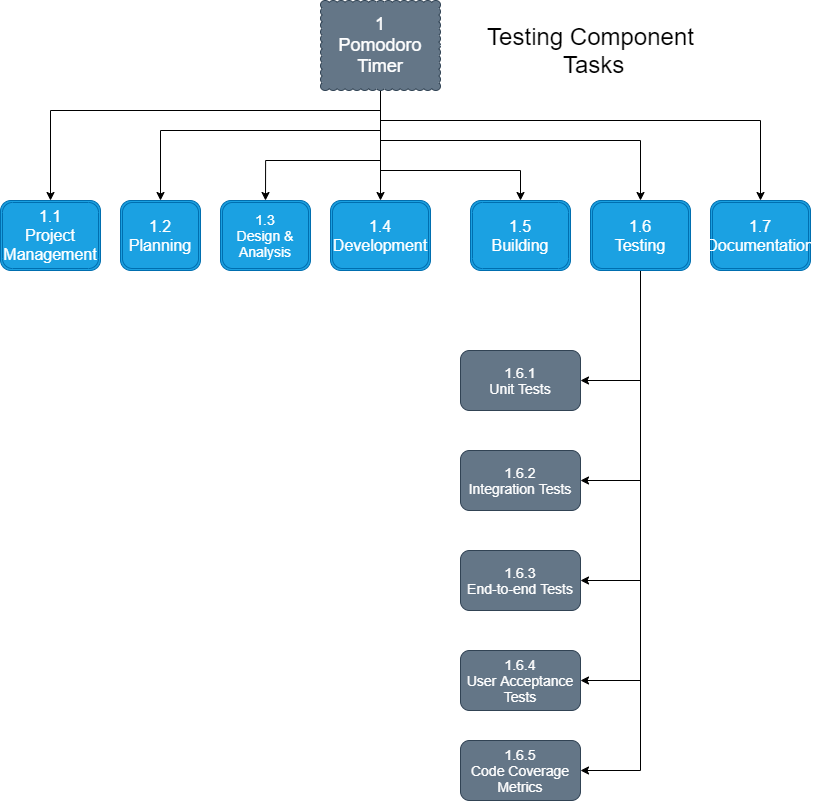

The diagram above was exported from draw.io. Its source (the exported page's mxGraphModel, read from the mxfile embedded in the PNG):
<mxGraphModel dx="1458" dy="1096" grid="1" gridSize="10" guides="1" tooltips="1" connect="1" arrows="1" fold="1" page="1" pageScale="1" pageWidth="850" pageHeight="1100" math="0" shadow="0">
  <root>
    <mxCell id="0" />
    <mxCell id="1" parent="0" />
    <mxCell id="2" style="edgeStyle=orthogonalEdgeStyle;rounded=0;orthogonalLoop=1;jettySize=auto;html=1;entryX=0.5;entryY=0;entryDx=0;entryDy=0;" edge="1" parent="1" source="9" target="10">
      <mxGeometry relative="1" as="geometry">
        <Array as="points">
          <mxPoint x="390" y="120" />
          <mxPoint x="60" y="120" />
        </Array>
      </mxGeometry>
    </mxCell>
    <mxCell id="3" style="edgeStyle=orthogonalEdgeStyle;rounded=0;orthogonalLoop=1;jettySize=auto;html=1;entryX=0.5;entryY=0;entryDx=0;entryDy=0;" edge="1" parent="1" source="9" target="16">
      <mxGeometry relative="1" as="geometry">
        <Array as="points">
          <mxPoint x="390" y="130" />
          <mxPoint x="770" y="130" />
        </Array>
      </mxGeometry>
    </mxCell>
    <mxCell id="4" style="edgeStyle=orthogonalEdgeStyle;rounded=0;orthogonalLoop=1;jettySize=auto;html=1;entryX=0.5;entryY=0;entryDx=0;entryDy=0;" edge="1" parent="1" source="9" target="15">
      <mxGeometry relative="1" as="geometry">
        <Array as="points">
          <mxPoint x="390" y="150" />
          <mxPoint x="650" y="150" />
        </Array>
      </mxGeometry>
    </mxCell>
    <mxCell id="5" style="edgeStyle=orthogonalEdgeStyle;rounded=0;orthogonalLoop=1;jettySize=auto;html=1;entryX=0.5;entryY=0;entryDx=0;entryDy=0;" edge="1" parent="1" source="9" target="11">
      <mxGeometry relative="1" as="geometry">
        <Array as="points">
          <mxPoint x="390" y="140" />
          <mxPoint x="170" y="140" />
        </Array>
      </mxGeometry>
    </mxCell>
    <mxCell id="6" style="edgeStyle=orthogonalEdgeStyle;rounded=0;orthogonalLoop=1;jettySize=auto;html=1;entryX=0.5;entryY=0;entryDx=0;entryDy=0;" edge="1" parent="1" source="9" target="14">
      <mxGeometry relative="1" as="geometry">
        <Array as="points">
          <mxPoint x="390" y="180" />
          <mxPoint x="530" y="180" />
        </Array>
      </mxGeometry>
    </mxCell>
    <mxCell id="7" style="edgeStyle=orthogonalEdgeStyle;rounded=0;orthogonalLoop=1;jettySize=auto;html=1;" edge="1" parent="1" source="9" target="13">
      <mxGeometry relative="1" as="geometry" />
    </mxCell>
    <mxCell id="8" style="edgeStyle=orthogonalEdgeStyle;rounded=0;orthogonalLoop=1;jettySize=auto;html=1;entryX=0.5;entryY=0;entryDx=0;entryDy=0;" edge="1" parent="1" source="9" target="12">
      <mxGeometry relative="1" as="geometry">
        <Array as="points">
          <mxPoint x="390" y="170" />
          <mxPoint x="275" y="170" />
        </Array>
      </mxGeometry>
    </mxCell>
    <mxCell id="9" value="&lt;font style=&quot;font-size: 18px&quot;&gt;1&lt;br&gt;Pomodoro Timer&lt;/font&gt;" style="whiteSpace=wrap;html=1;shape=mxgraph.basic.cloud_rect;fillColor=#647687;strokeColor=#314354;fontColor=#ffffff;" vertex="1" parent="1">
      <mxGeometry x="330" y="10" width="120" height="90" as="geometry" />
    </mxCell>
    <mxCell id="10" value="&lt;font style=&quot;font-size: 16px&quot;&gt;1.1&lt;br&gt;Project Management&lt;/font&gt;" style="shape=ext;double=1;rounded=1;whiteSpace=wrap;html=1;fillColor=#1ba1e2;strokeColor=#006EAF;fontColor=#ffffff;" vertex="1" parent="1">
      <mxGeometry x="10" y="210" width="100" height="70" as="geometry" />
    </mxCell>
    <mxCell id="11" value="&lt;font style=&quot;font-size: 16px&quot;&gt;1.2&lt;br&gt;Planning&lt;/font&gt;" style="shape=ext;double=1;rounded=1;whiteSpace=wrap;html=1;fillColor=#1ba1e2;strokeColor=#006EAF;fontColor=#ffffff;" vertex="1" parent="1">
      <mxGeometry x="130" y="210" width="80" height="70" as="geometry" />
    </mxCell>
    <mxCell id="12" value="&lt;font style=&quot;font-size: 14px&quot;&gt;1.3&lt;br&gt;Design &amp;amp; Analysis&lt;/font&gt;" style="shape=ext;double=1;rounded=1;whiteSpace=wrap;html=1;fillColor=#1ba1e2;strokeColor=#006EAF;fontColor=#ffffff;" vertex="1" parent="1">
      <mxGeometry x="230" y="210" width="90" height="70" as="geometry" />
    </mxCell>
    <mxCell id="13" value="&lt;font style=&quot;font-size: 16px&quot;&gt;1.4&lt;br&gt;Development&lt;/font&gt;" style="shape=ext;double=1;rounded=1;whiteSpace=wrap;html=1;fillColor=#1ba1e2;strokeColor=#006EAF;fontColor=#ffffff;" vertex="1" parent="1">
      <mxGeometry x="340" y="210" width="100" height="70" as="geometry" />
    </mxCell>
    <mxCell id="14" value="&lt;font style=&quot;font-size: 16px&quot;&gt;1.5&lt;br&gt;Building&lt;/font&gt;" style="shape=ext;double=1;rounded=1;whiteSpace=wrap;html=1;fillColor=#1ba1e2;strokeColor=#006EAF;fontColor=#ffffff;" vertex="1" parent="1">
      <mxGeometry x="480" y="210" width="100" height="70" as="geometry" />
    </mxCell>
    <mxCell id="23" style="edgeStyle=orthogonalEdgeStyle;rounded=0;orthogonalLoop=1;jettySize=auto;html=1;entryX=1;entryY=0.5;entryDx=0;entryDy=0;" edge="1" parent="1" source="15" target="18">
      <mxGeometry relative="1" as="geometry">
        <Array as="points">
          <mxPoint x="650" y="390" />
        </Array>
      </mxGeometry>
    </mxCell>
    <mxCell id="24" style="edgeStyle=orthogonalEdgeStyle;rounded=0;orthogonalLoop=1;jettySize=auto;html=1;entryX=1;entryY=0.5;entryDx=0;entryDy=0;" edge="1" parent="1" source="15" target="19">
      <mxGeometry relative="1" as="geometry">
        <Array as="points">
          <mxPoint x="650" y="490" />
        </Array>
      </mxGeometry>
    </mxCell>
    <mxCell id="25" style="edgeStyle=orthogonalEdgeStyle;rounded=0;orthogonalLoop=1;jettySize=auto;html=1;entryX=1;entryY=0.5;entryDx=0;entryDy=0;" edge="1" parent="1" source="15" target="20">
      <mxGeometry relative="1" as="geometry">
        <Array as="points">
          <mxPoint x="650" y="590" />
        </Array>
      </mxGeometry>
    </mxCell>
    <mxCell id="26" style="edgeStyle=orthogonalEdgeStyle;rounded=0;orthogonalLoop=1;jettySize=auto;html=1;entryX=1;entryY=0.5;entryDx=0;entryDy=0;" edge="1" parent="1" source="15" target="21">
      <mxGeometry relative="1" as="geometry">
        <Array as="points">
          <mxPoint x="650" y="690" />
        </Array>
      </mxGeometry>
    </mxCell>
    <mxCell id="27" style="edgeStyle=orthogonalEdgeStyle;rounded=0;orthogonalLoop=1;jettySize=auto;html=1;entryX=1;entryY=0.5;entryDx=0;entryDy=0;" edge="1" parent="1" source="15" target="22">
      <mxGeometry relative="1" as="geometry">
        <Array as="points">
          <mxPoint x="650" y="780" />
        </Array>
      </mxGeometry>
    </mxCell>
    <mxCell id="15" value="&lt;font style=&quot;font-size: 16px&quot;&gt;1.6&lt;br&gt;Testing&lt;/font&gt;" style="shape=ext;double=1;rounded=1;whiteSpace=wrap;html=1;fillColor=#1ba1e2;strokeColor=#006EAF;fontColor=#ffffff;" vertex="1" parent="1">
      <mxGeometry x="600" y="210" width="100" height="70" as="geometry" />
    </mxCell>
    <mxCell id="16" value="&lt;font style=&quot;font-size: 16px&quot;&gt;1.7&lt;br&gt;Documentation&lt;/font&gt;" style="shape=ext;double=1;rounded=1;whiteSpace=wrap;html=1;fillColor=#1ba1e2;strokeColor=#006EAF;fontColor=#ffffff;" vertex="1" parent="1">
      <mxGeometry x="720" y="210" width="100" height="70" as="geometry" />
    </mxCell>
    <mxCell id="17" value="&lt;span style=&quot;font-size: 24px&quot;&gt;Testing Component&lt;br&gt;&amp;nbsp;Tasks&lt;/span&gt;" style="text;html=1;align=center;verticalAlign=middle;resizable=0;points=[];autosize=1;" vertex="1" parent="1">
      <mxGeometry x="490" y="40" width="220" height="40" as="geometry" />
    </mxCell>
    <mxCell id="18" value="&lt;font style=&quot;font-size: 14px&quot;&gt;1.6.1&lt;br&gt;Unit Tests&lt;br&gt;&lt;/font&gt;" style="rounded=1;whiteSpace=wrap;html=1;fillColor=#647687;strokeColor=#314354;fontColor=#ffffff;" vertex="1" parent="1">
      <mxGeometry x="470" y="360" width="120" height="60" as="geometry" />
    </mxCell>
    <mxCell id="19" value="&lt;font style=&quot;font-size: 14px&quot;&gt;1.6.2&lt;br&gt;Integration Tests&lt;br&gt;&lt;/font&gt;" style="rounded=1;whiteSpace=wrap;html=1;fillColor=#647687;strokeColor=#314354;fontColor=#ffffff;" vertex="1" parent="1">
      <mxGeometry x="470" y="460" width="120" height="60" as="geometry" />
    </mxCell>
    <mxCell id="20" value="&lt;font style=&quot;font-size: 14px&quot;&gt;1.6.3&lt;br&gt;End-to-end Tests&lt;br&gt;&lt;/font&gt;" style="rounded=1;whiteSpace=wrap;html=1;fillColor=#647687;strokeColor=#314354;fontColor=#ffffff;" vertex="1" parent="1">
      <mxGeometry x="470" y="560" width="120" height="60" as="geometry" />
    </mxCell>
    <mxCell id="21" value="&lt;font style=&quot;font-size: 14px&quot;&gt;1.6.4&lt;br&gt;User Acceptance Tests&lt;br&gt;&lt;/font&gt;" style="rounded=1;whiteSpace=wrap;html=1;fillColor=#647687;strokeColor=#314354;fontColor=#ffffff;" vertex="1" parent="1">
      <mxGeometry x="470" y="660" width="120" height="60" as="geometry" />
    </mxCell>
    <mxCell id="22" value="&lt;font style=&quot;font-size: 14px&quot;&gt;1.6.5&lt;br&gt;Code Coverage Metrics&lt;br&gt;&lt;/font&gt;" style="rounded=1;whiteSpace=wrap;html=1;fillColor=#647687;strokeColor=#314354;fontColor=#ffffff;" vertex="1" parent="1">
      <mxGeometry x="470" y="750" width="120" height="60" as="geometry" />
    </mxCell>
  </root>
</mxGraphModel>